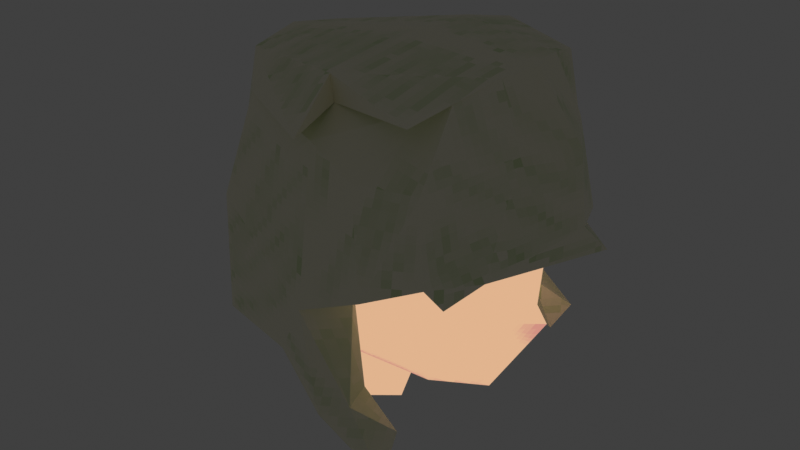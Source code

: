 # Source: head_1.blend  (saved by Blender 5.2.44; exported with 4.5.12 LTS)
import bpy
from mathutils import Matrix  # noqa: F401  (used for matrix-valued properties, if any)

bpy.ops.wm.read_factory_settings(use_empty=True)
scene = bpy.context.scene
scene.name = 'Scene'

# ---- collections
col_main = bpy.data.collections.new('Main'); scene.collection.children.link(col_main)

# ---- images (referenced by path relative to the original .blend; pixels are not part of the script)
import os
ASSET_DIR = os.environ.get("B2B_ASSET_DIR", "")  # directory of the original .blend (textures are referenced by path, not embedded)
HERE = os.path.dirname(os.path.abspath(__file__))  # packed textures are extracted next to this script under _unpacked/

def load_image(name, relpath, width, height, colorspace="sRGB"):
    """Load a texture the original file referenced (path relative to the .blend, or extracted next to this script)."""
    p = next((c for c in (os.path.join(HERE, relpath), os.path.join(ASSET_DIR, relpath)) if relpath and os.path.exists(c)), "")
    if p:
        img = bpy.data.images.load(p, check_existing=True)
        img.name = name
    else:  # same state as the original file: an image datablock whose file is absent (Cycles renders it pink)
        img = bpy.data.images.new(name, width, height)
        img.source = "FILE"
        img.filepath = "//" + (relpath or name)
    img.colorspace_settings.name = colorspace
    return img
img_t_head_png = load_image('T_Head.png', '_unpacked/T_Head.37413adb.png', 128, 128, 'sRGB')
img_t_hair_1_png = load_image('T_Hair_1.png', '_unpacked/T_Hair_1.d6d16a4e.png', 128, 128, 'sRGB')

# ---- materials (node trees are filled in below, after node groups)
mat_m_head = bpy.data.materials.new('M_Head')
mat_m_hair = bpy.data.materials.new('M_Hair')

# ---- material node trees
mat_m_head.use_nodes = True; mat_m_head.node_tree.nodes.clear()
_N = mat_m_head.node_tree.nodes; _L = mat_m_head.node_tree.links
n0 = _N.new('ShaderNodeOutputMaterial'); n0.name = 'Material Output'; n0.location = (600, 0)
n1 = _N.new('ShaderNodeEmission'); n1.name = 'Emission'; n1.location = (200, 0)
n2 = _N.new('ShaderNodeBsdfTransparent'); n2.name = 'Transparent BSDF'; n2.location = (200, -160)
n3 = _N.new('ShaderNodeMixShader'); n3.name = 'Mix Shader'; n3.location = (420, 0)
n4 = _N.new('ShaderNodeTexImage'); n4.name = 'Image Texture'; n4.location = (-160, 0)
n4.image = img_t_head_png
n4.interpolation = 'Closest'
_L.new(n4.outputs[0], n1.inputs[0])
_L.new(n4.outputs[1], n3.inputs[0])
_L.new(n2.outputs[0], n3.inputs[1])
_L.new(n1.outputs[0], n3.inputs[2])
_L.new(n3.outputs[0], n0.inputs[0])
n0.is_active_output = True
mat_m_hair.use_nodes = True; mat_m_hair.node_tree.nodes.clear()
_N = mat_m_hair.node_tree.nodes; _L = mat_m_hair.node_tree.links
n0 = _N.new('ShaderNodeBsdfPrincipled'); n0.name = 'Principled BSDF'; n0.location = (-200, 100)
n0.inputs[10].default_value = 0.005
n1 = _N.new('ShaderNodeOutputMaterial'); n1.name = 'Material Output'; n1.location = (200, 100)
n2 = _N.new('ShaderNodeTexImage'); n2.name = 'Image Texture'; n2.location = (-490, 80)
n2.image = img_t_hair_1_png
n2.interpolation = 'Closest'
_L.new(n0.outputs[0], n1.inputs[0])
_L.new(n2.outputs[0], n0.inputs[0])
n1.is_active_output = True

# ---- world
world_world = bpy.data.worlds.new('World'); scene.world = world_world
world_world.use_nodes = True; world_world.node_tree.nodes.clear()
_N = world_world.node_tree.nodes; _L = world_world.node_tree.links
n0 = _N.new('ShaderNodeOutputWorld'); n0.name = 'World Output'; n0.location = (300, 300)
n1 = _N.new('ShaderNodeBackground'); n1.name = 'Background'; n1.location = (10, 300)
n1.inputs[0].default_value = (0.05088, 0.05088, 0.05088, 1.0)
_L.new(n1.outputs[0], n0.inputs[0])
n0.is_active_output = True
world_world.color = (0.05088, 0.05088, 0.05088)
world_world.sun_shadow_jitter_overblur = 0.0

# ---- meshes
me_cube_002 = bpy.data.meshes.new('Cube.002')
me_cube_002.from_pydata([(-0.08307, 0.05488, 0.5995), (0.0577, 0.05804, 0.6057), (-0.1082, 0.0, 0.6002), (-0.01693, 0.07803, 0.6006), (0.06259, 0.06672, 0.6673), (0.09869, 0.0, 0.6048), (-0.01722, 0.08963, 0.6388), (0.09161, 0.0, 0.6673), (0.03187, 0.039, 0.5521), (-0.01548, 0.05628, 0.5644), (0.05568, 0.0, 0.5368), (-0.01548, 0.0, 0.5392), (-0.08759, 0.03474, 0.5039), (-0.1075, 0.0, 0.505), (-0.06595, 0.05181, 0.5061), (-0.03498, 0.03325, 0.5054), (-0.02389, 0.0, 0.4919), (-0.02141, 0.0, 0.5323), (-0.02662, 0.04766, 0.556), (-0.04438, 0.05228, 0.5801), (-0.1021, 0.0, 0.5838), (-0.08244, 0.04996, 0.5853), (0.08857, 0.0, 0.6193), (0.08173, 0.0142, 0.6049), (0.08897, 0.0, 0.5894), (-0.08307, -0.05488, 0.5995), (0.0577, -0.05804, 0.6057), (-0.01693, -0.07803, 0.6006), (0.06259, -0.06672, 0.6673), (0.01135, -0.08963, 0.6402), (0.03187, -0.039, 0.5521), (-0.01548, -0.05628, 0.5644), (-0.08759, -0.03474, 0.5039), (-0.06595, -0.05181, 0.5061), (-0.03498, -0.03325, 0.5054), (-0.02662, -0.04766, 0.556), (-0.04438, -0.05228, 0.5801), (-0.08244, -0.04996, 0.5853), (0.08173, -0.0142, 0.6049), (-0.1182, 0.06261, 0.5491), (-0.09034, 0.08247, 0.7296), (-0.009054, 0.05027, 0.7792), (-0.119, -0.04302, 0.5628), (0.07223, 0.06392, 0.7299), (-0.1509, 0.001828, 0.5941), (-0.001616, -0.1229, 0.7469), (-0.1219, -3.959e-16, 0.7642), (-0.1081, 0.08996, 0.6664), (-0.03529, 0.1187, 0.5857), (-0.009054, 0.1005, 0.767), (0.02619, 0.1005, 0.6441), (0.1152, -0.001407, 0.7341), (-0.1428, 0.03881, 0.6664), (0.09374, 0.03126, 0.7389), (-0.1173, 0.04124, 0.7579), (-0.1682, -5.464e-16, 0.6664), (-0.009054, 0.1216, 0.6168), (0.1158, 0.008519, 0.6781), (-0.127, 0.05717, 0.6045), (-0.009054, -2.941e-17, 0.7829), (-0.1182, -0.07853, 0.5712), (-0.09034, -0.0713, 0.7402), (-0.009054, -0.0835, 0.7743), (0.07466, -0.1031, 0.7265), (0.09737, -0.07021, 0.6654), (-0.1081, -0.08462, 0.6664), (-0.03529, -0.109, 0.5852), (-0.009054, -0.1024, 0.738), (0.07846, -0.1038, 0.6684), (-0.1428, -0.03742, 0.6664), (0.09374, -0.03407, 0.7329), (-0.1173, -0.04124, 0.7579), (-0.009054, -0.118, 0.6285), (-0.1544, -0.04024, 0.597), (0.1199, 0.03234, 0.6538), (0.07973, 0.08236, 0.6528), (0.06585, -0.1036, 0.7645), (-0.1128, 0.02354, 0.5573), (0.06888, 0.05547, 0.7708), (0.07536, 0.02711, 0.7774), (0.08185, -0.001259, 0.777), (0.06961, -0.0682, 0.7697), (0.07536, -0.02963, 0.7756), (0.02823, -0.1081, 0.723), (0.04105, 0.1016, 0.5293), (0.0561, -0.1159, 0.5269), (0.02961, -0.1154, 0.571), (0.05545, -0.09987, 0.5558), (0.02769, -0.09888, 0.5775), (0.01235, -0.09278, 0.5508), (0.01089, -0.1246, 0.562), (0.0003936, 0.1207, 0.5801), (0.02528, 0.0955, 0.5704), (0.0147, 0.1105, 0.5442), (0.02566, 0.08051, 0.5587), (-0.009054, -0.08043, 0.7553), (0.0515, 0.1123, 0.549), (0.08154, -0.08872, 0.6493), (0.04709, -0.1246, 0.6576)], [], [(3, 6, 4, 1), (1, 4, 22, 23), (18, 17, 16, 15), (9, 8, 10, 11), (1, 23, 8), (3, 1, 8, 9), (19, 18, 15, 14), (20, 21, 12, 13), (21, 19, 14, 12), (0, 3, 19, 21), (2, 0, 21, 20), (3, 9, 18, 19), (9, 11, 17, 18), (23, 22, 5), (24, 23, 5), (22, 4, 7), (8, 23, 24, 10), (27, 26, 28, 29), (26, 38, 22, 28), (35, 34, 16, 17), (31, 11, 10, 30), (26, 30, 38), (27, 31, 30, 26), (36, 33, 34, 35), (20, 13, 32, 37), (37, 32, 33, 36), (25, 37, 36, 27), (2, 20, 37, 25), (27, 36, 35, 31), (31, 35, 17, 11), (38, 5, 22), (24, 5, 38), (22, 7, 28), (30, 10, 24, 38), (52, 54, 40, 47), (58, 52, 47, 39), (39, 47, 56, 48), (47, 40, 49, 56), (56, 49, 78, 43, 50), (57, 4, 74), (75, 53, 51, 57), (78, 49, 41, 79), (44, 55, 52, 58), (49, 40, 54, 41), (79, 41, 59, 80), (41, 54, 46, 59), (55, 46, 54, 52), (50, 43, 53, 75), (69, 65, 61, 71), (73, 60, 65, 69), (60, 66, 72, 65), (65, 72, 67, 61), (63, 83, 98), (44, 2, 42), (64, 57, 51, 70), (82, 62, 76), (44, 73, 69, 55), (67, 95, 61), (82, 80, 59, 62), (62, 59, 46, 71), (55, 69, 71, 46), (68, 64, 70, 63), (62, 95, 76), (61, 95, 45), (62, 71, 45), (39, 48, 3, 0), (58, 39, 0, 2), (2, 44, 77), (2, 73, 42), (25, 60, 73), (2, 25, 73), (72, 66, 90, 86), (66, 60, 25, 27), (72, 68, 28, 29), (7, 28, 97), (7, 64, 74), (4, 75, 57), (4, 50, 75), (4, 6, 50), (6, 56, 50), (6, 3, 94, 92), (3, 48, 93, 94), (70, 51, 80, 82), (63, 70, 82, 81), (53, 79, 80, 51), (43, 78, 79, 53), (81, 67, 83), (83, 63, 81), (83, 67, 72), (66, 27, 89, 90), (56, 6, 92, 91), (48, 56, 91, 93), (27, 29, 88, 89), (29, 72, 86, 88), (64, 57, 74), (85, 88, 87), (89, 88, 85), (86, 90, 85), (90, 89, 85), (93, 91, 84), (91, 92, 96), (94, 93, 84), (92, 94, 84), (95, 67, 81), (95, 62, 45), (73, 44, 42), (58, 2, 77), (44, 58, 77), (4, 7, 74), (86, 85, 87), (81, 82, 76), (95, 81, 76), (83, 72, 98), (88, 86, 87), (92, 84, 96), (84, 91, 96), (64, 7, 97), (28, 68, 97), (68, 64, 97), (72, 68, 98), (68, 63, 98), (71, 61, 45)])
me_cube_002.polygons.foreach_set('material_index', [0, 0, 0, 0, 0, 0, 0, 0, 0, 0, 1, 0, 0, 0, 0, 0, 0, 0, 0, 0, 0, 0, 0, 0, 0, 0, 0, 1, 0, 0, 0, 0, 0, 0, 1, 1, 1, 1, 1, 1, 1, 1, 1, 1, 1, 1, 1, 1, 1, 1, 1, 1, 1, 1, 1, 1, 1, 1, 1, 1, 1, 1, 1, 1, 1, 1, 1, 1, 1, 1, 1, 1, 1, 1, 1, 1, 1, 1, 1, 1, 1, 1, 1, 1, 1, 1, 1, 1, 1, 1, 1, 1, 1, 1, 1, 1, 1, 1, 1, 1, 1, 1, 1, 1, 1, 1, 1, 1, 1, 1, 1, 1, 1, 1, 1, 1, 1, 1, 1, 1, 1, 1])
_uv = me_cube_002.uv_layers.new(name='UVMap')
_uv.uv.foreach_set('vector', [0.8203, 0.2188, 0.9062, 0.3281, 0.7109, 0.5547, 0.6484, 0.375, 0.6484, 0.375, 0.7109, 0.5547, 0.4844, 0.4453, 0.5312, 0.4062, 0.4766, 0.9375, 0.375, 0.9453, 0.375, 0.9062, 0.3984, 0.8984, 0.7109, 0.1328, 0.5859, 0.2344, 0.4844, 0.2578, 0.4844, 0.0625, 0.6484, 0.375, 0.5312, 0.4062, 0.5859, 0.2344, 0.8203, 0.2188, 0.6484, 0.375, 0.5859, 0.2344, 0.7109, 0.1328, 0.5156, 0.8906, 0.4766, 0.9375, 0.3984, 0.8984, 0.4062, 0.8828, 0.375, 0.7344, 0.4922, 0.7969, 0.3906, 0.8672, 0.375, 0.8594, 0.4922, 0.7969, 0.5156, 0.8906, 0.4062, 0.8828, 0.3906, 0.8672, 0.5312, 0.7812, 0.6016, 0.9375, 0.5156, 0.8906, 0.4922, 0.7969, 0.6797, 0.2109, 0.6875, 0.2891, 0.6719, 0.2812, 0.6641, 0.2109, 0.6016, 0.9375, 0.5, 0.9531, 0.4766, 0.9375, 0.5156, 0.8906, 0.5, 0.9531, 0.375, 0.9609, 0.375, 0.9453, 0.4766, 0.9375, 0.5312, 0.4062, 0.4844, 0.4453, 0.4844, 0.4062, 0.4844, 0.3828, 0.5312, 0.4062, 0.4844, 0.4062, 0.4844, 0.4453, 0.7109, 0.5547, 0.4844, 0.5938, 0.5859, 0.2344, 0.5312, 0.4062, 0.4844, 0.3828, 0.4844, 0.2578, 0.1484, 0.2188, 0.3203, 0.3828, 0.2578, 0.5547, 0.125, 0.3828, 0.3203, 0.3828, 0.4375, 0.4062, 0.4844, 0.4453, 0.2578, 0.5547, 0.2656, 0.9375, 0.3516, 0.8984, 0.375, 0.9062, 0.375, 0.9453, 0.2578, 0.1328, 0.4844, 0.0625, 0.4844, 0.2578, 0.3906, 0.2344, 0.3203, 0.3828, 0.3906, 0.2344, 0.4375, 0.4062, 0.1484, 0.2188, 0.2578, 0.1328, 0.3906, 0.2344, 0.3203, 0.3828, 0.2266, 0.8906, 0.3359, 0.8828, 0.3516, 0.8984, 0.2656, 0.9375, 0.375, 0.7344, 0.375, 0.8594, 0.3516, 0.8672, 0.2578, 0.7969, 0.2578, 0.7969, 0.3516, 0.8672, 0.3359, 0.8828, 0.2266, 0.8906, 0.2188, 0.7812, 0.2578, 0.7969, 0.2266, 0.8906, 0.1484, 0.9375, 0.6797, 0.2031, 0.6641, 0.2031, 0.6641, 0.1328, 0.6797, 0.1328, 0.1484, 0.9375, 0.2266, 0.8906, 0.2656, 0.9375, 0.2422, 0.9531, 0.2422, 0.9531, 0.2656, 0.9375, 0.375, 0.9453, 0.375, 0.9609, 0.4375, 0.4062, 0.4844, 0.4062, 0.4844, 0.4453, 0.4844, 0.3828, 0.4844, 0.4062, 0.4375, 0.4062, 0.4844, 0.4453, 0.4844, 0.5938, 0.2578, 0.5547, 0.3906, 0.2344, 0.4844, 0.2578, 0.4844, 0.3828, 0.4375, 0.4062, 0.1797, 0.7422, 0.1719, 0.8672, 0.1172, 0.8281, 0.1094, 0.7422, 0.3281, 0.4453, 0.3516, 0.5312, 0.2812, 0.5312, 0.3125, 0.375, 0.3594, 0.375, 0.3672, 0.5312, 0.5078, 0.4609, 0.4688, 0.4219, 0.1406, 0.4375, 0.1641, 0.5234, 0.2734, 0.5781, 0.2734, 0.375, 0.02344, 0.375, 0.02344, 0.5781, 0.125, 0.5781, 0.1328, 0.5234, 0.07031, 0.4062, 0.8203, 0.5078, 0.8984, 0.5859, 0.8203, 0.5312, 0.5078, 0.7422, 0.4375, 0.8516, 0.3984, 0.8516, 0.4141, 0.7734, 0.7656, 0.3359, 0.6641, 0.3984, 0.6641, 0.3281, 0.7734, 0.2969, 0.8594, 0.2969, 0.8594, 0.3984, 0.8047, 0.3984, 0.7812, 0.3125, 0.8047, 0.5859, 0.6953, 0.5625, 0.6641, 0.5078, 0.8047, 0.5156, 0.8281, 0.1094, 0.7109, 0.1328, 0.7109, 0.07031, 0.8359, 0.07031, 0.9609, 0.6641, 0.8125, 0.6484, 0.8047, 0.5938, 0.9609, 0.5938, 0.1797, 0.5859, 0.1797, 0.7188, 0.125, 0.7109, 0.1328, 0.5859, 0.2578, 0.5859, 0.3203, 0.7031, 0.3438, 0.7188, 0.3281, 0.5938, 0.1797, 0.7422, 0.25, 0.7422, 0.2266, 0.8438, 0.1875, 0.8672, 0.3594, 0.6172, 0.4141, 0.5859, 0.4219, 0.7188, 0.3594, 0.7188, 0.5781, 0.5859, 0.4609, 0.6094, 0.4219, 0.6641, 0.5625, 0.7188, 0.6484, 0.4219, 0.5078, 0.375, 0.5078, 0.5234, 0.6172, 0.5234, 0.1328, 0.3281, 0.1328, 0.2656, 0.03906, 0.2969, 0.9297, 0.7344, 0.8672, 0.7344, 0.8828, 0.6719, 0.03125, 0.2656, 0.04688, 0.1641, 0.125, 0.1641, 0.125, 0.2109, 0.5234, 0.9766, 0.4141, 0.8984, 0.5078, 0.875, 0.8672, 0.2969, 0.9219, 0.3047, 0.9219, 0.3984, 0.8672, 0.3984, 0.7734, 0.875, 0.7734, 0.9062, 0.6641, 0.9219, 0.6328, 0.8125, 0.6406, 0.8516, 0.5156, 0.8516, 0.5156, 0.7422, 0.1797, 0.875, 0.1797, 0.9922, 0.02344, 0.9922, 0.02344, 0.9375, 0.1875, 0.5859, 0.2422, 0.5859, 0.25, 0.7109, 0.1875, 0.7188, 0.03906, 0.1562, 0.02344, 0.1094, 0.1172, 0.04688, 0.1172, 0.1484, 0.7656, 0.9531, 0.7656, 0.9297, 0.6641, 0.9375, 0.3047, 0.1719, 0.3047, 0.2812, 0.25, 0.2969, 0.3281, 0.9297, 0.1797, 0.9844, 0.3359, 0.875, 0.1484, 0.2109, 0.2344, 0.3203, 0.1797, 0.3438, 0.1406, 0.2578, 0.2188, 0.1406, 0.2266, 0.1484, 0.2109, 0.1953, 0.1406, 0.1719, 0.5469, 0.3047, 0.5312, 0.25, 0.4922, 0.3047, 0.6641, 0.8672, 0.7266, 0.8594, 0.6797, 0.8203, 0.7344, 0.8516, 0.7812, 0.8203, 0.8281, 0.8672, 0.3047, 0.125, 0.2422, 0.1641, 0.25, 0.07031, 0.7188, 0.4922, 0.75, 0.4375, 0.6875, 0.4062, 0.6641, 0.4141, 0.6875, 0.5938, 0.8047, 0.6328, 0.75, 0.6719, 0.6641, 0.6328, 0.3359, 0.3516, 0.3516, 0.2344, 0.4062, 0.2578, 0.375, 0.3203, 0.2891, 0.8594, 0.25, 0.7734, 0.2734, 0.7422, 0.07812, 0.6797, 0.09375, 0.5859, 0.125, 0.7266, 0.6016, 0.9531, 0.5781, 0.9766, 0.5312, 0.875, 0.8594, 0.8203, 0.9141, 0.8594, 0.8359, 0.8359, 0.6328, 0.01562, 0.7422, 0.04688, 0.6875, 0.05469, 0.8438, 0.875, 0.8281, 0.9219, 0.7812, 0.8906, 0.4062, 0.9844, 0.4062, 0.9297, 0.3438, 0.875, 0.3438, 0.8906, 0.4844, 0.1875, 0.5391, 0.1641, 0.5312, 0.2344, 0.4922, 0.25, 0.9297, 0.6719, 0.9766, 0.6719, 0.9766, 0.7344, 0.9375, 0.7344, 0.3281, 0.2266, 0.3359, 0.1328, 0.3906, 0.1328, 0.3906, 0.1797, 0.4766, 0.1094, 0.5312, 0.1172, 0.5391, 0.1562, 0.4844, 0.1562, 0.4141, 0.2891, 0.4688, 0.2891, 0.4844, 0.3281, 0.4297, 0.3281, 0.4844, 0.2734, 0.4297, 0.1641, 0.4062, 0.2266, 0.3984, 0.1016, 0.4141, 0.1641, 0.4766, 0.1484, 0.02344, 0.7188, 0.07031, 0.7344, 0.07031, 0.5859, 0.4219, 0.02344, 0.4688, 0.04688, 0.4453, 0.08594, 0.3984, 0.09375, 0.8047, 0.4688, 0.7578, 0.5, 0.7656, 0.4062, 0.7969, 0.4219, 0.9297, 0.3516, 0.9688, 0.3984, 0.9844, 0.3516, 1.0, 0.2969, 0.2969, 0.8125, 0.3359, 0.8594, 0.3594, 0.7734, 0.3359, 0.7422, 0.8438, 0.5, 0.8047, 0.4844, 0.8125, 0.4062, 0.8281, 0.4141, 0.625, 0.1406, 0.6562, 0.25, 0.6172, 0.2812, 0.3203, 0.07812, 0.3906, 0.1172, 0.3594, 0.07812, 0.6641, 0.7109, 0.6797, 0.7422, 0.7188, 0.6719, 0.6953, 0.8047, 0.7188, 0.7969, 0.6641, 0.75, 0.9062, 0.875, 0.9062, 0.9219, 0.8438, 0.8906, 0.75, 0.6953, 0.7266, 0.7422, 0.7812, 0.6719, 0.6484, 0.1328, 0.6016, 0.1016, 0.6328, 0.0625, 0.9375, 0.875, 0.9531, 0.9219, 0.9141, 0.9062, 0.5312, 0.08594, 0.5156, 0.1094, 0.4766, 0.07812, 0.5938, 0.2734, 0.5625, 0.2734, 0.5938, 0.1719, 0.7656, 0.25, 0.7578, 0.2734, 0.7031, 0.2344, 0.7812, 0.75, 0.7734, 0.8047, 0.7344, 0.75, 0.8672, 0.8125, 0.7891, 0.8047, 0.8203, 0.75, 0.9453, 0.7969, 0.875, 0.8125, 0.9141, 0.75, 0.8516, 0.4922, 0.8906, 0.4062, 0.9297, 0.4531, 0.9922, 0.8047, 0.9531, 0.75, 0.9531, 0.7891, 0.6172, 0.9219, 0.6094, 0.9766, 0.625, 0.875, 0.5781, 0.05469, 0.6016, 0.1562, 0.5547, 0.1562, 0.04688, 0.8672, 0.09375, 0.7422, 0.02344, 0.7812, 0.6797, 0.125, 0.6641, 0.125, 0.6719, 0.08594, 0.5312, 0.03906, 0.4766, 0.05469, 0.5, 0.07031, 0.8438, 0.6719, 0.7891, 0.7422, 0.8594, 0.6953, 0.3828, 0.7656, 0.3828, 0.8594, 0.3672, 0.7422, 0.8203, 0.9531, 0.7734, 0.9531, 0.7891, 0.9297, 0.875, 0.9531, 0.8281, 0.9453, 0.8594, 0.9297, 1.008, 0.9375, 0.8906, 0.9609, 0.9297, 0.9297, 0.9375, 0.4219, 0.9453, 0.5, 0.9844, 0.4062, 0.8203, 0.9844, 0.7812, 0.9609, 0.6641, 0.9766])
me_cube_002.materials.append(mat_m_head)
me_cube_002.materials.append(mat_m_hair)
me_cube_002.update()
arm_metarig = bpy.data.armatures.new('metarig')  # bones are not reproduced

# ---- objects
ob_metarig = bpy.data.objects.new('metarig', arm_metarig)
ob_head = bpy.data.objects.new('Head', me_cube_002)

# ---- transforms, parenting, visibility, modifiers, constraints
ob_metarig.location = (0.0, 0.0, 0.0354)
ob_metarig.rotation_euler = (0.0, -0.0, 1.571)
ob_metarig.scale = (0.9057, 0.9057, 0.9057)
ob_head.parent = ob_metarig
ob_head.matrix_parent_inverse = Matrix(((-4.826e-08, 1.104, 0.0, -0.0), (-1.104, -4.826e-08, -0.0, 0.0), (0.0, -0.0, 1.104, -0.03908), (-0.0, 0.0, -0.0, 1.0)))
ob_head.location = (0.0, 0.0, 0.9983)
ob_head.scale = (1.094, 1.094, 1.094)
_vg = ob_head.vertex_groups.new(name='spine')
_vg = ob_head.vertex_groups.new(name='spine.001')
_vg = ob_head.vertex_groups.new(name='spine.002')
_vg = ob_head.vertex_groups.new(name='spine.003')
for _i, _w in zip([12, 13, 14, 20, 32, 33], [0.1658, 0.5781, 0.07106, 0.04085, 0.1658, 0.07109]): _vg.add([_i], _w, 'REPLACE')
_vg = ob_head.vertex_groups.new(name='spine.004')
for _i, _w in zip([0, 2, 8, 9, 11, 12, 13, 14, 15, 16, 17, 18, 19, 20, 21, 25, 27, 30, 31, 32, 33, 34, 35, 36, 37, 39, 60], [0.04245, 0.01278, 0.02313, 0.08018, 0.05528, 0.6814, 0.304, 0.6948, 0.5604, 0.2681, 0.08149, 0.1327, 0.0588, 0.05781, 0.07338, 0.04807, 0.0001222, 0.02338, 0.08053, 0.6815, 0.6949, 0.5604, 0.1329, 0.05942, 0.07462, 0.01011, 0.002929]): _vg.add([_i], _w, 'REPLACE')
_vg = ob_head.vertex_groups.new(name='spine.005')
for _i, _w in zip([0, 1, 2, 3, 4, 5, 6, 7, 8, 9, 10, 11, 12, 13, 14, 15, 16, 17, 18, 19, 20, 21, 22, 23, 24, 25, 26, 27, 28, 29, 30, 31, 32, 33, 34, 35, 36, 37, 38, 39, 42, 44, 47, 48, 50, 52, 55, 56, 58, 60, 65, 66, 68, 69, 72, 73, 75, 77, 84, 85, 86, 87, 88, 89, 90, 91, 92, 93, 94, 96, 97, 98], [0.4009, 0.09606, 0.3215, 0.1998, 0.0379, 0.08187, 0.1339, 0.007856, 0.2204, 0.3794, 0.2182, 0.7194, 0.08956, 0.07472, 0.1225, 0.1656, 0.1586, 0.7129, 0.5536, 0.6513, 0.6231, 0.6053, 0.06659, 0.08454, 0.09915, 0.4264, 0.09647, 0.2072, 0.03101, 0.09399, 0.2213, 0.3822, 0.09024, 0.1234, 0.166, 0.5559, 0.6567, 0.6165, 0.08465, 0.2648, 0.1516, 0.1701, 0.044, 0.148, 0.07146, 0.0498, 0.05858, 0.08555, 0.1722, 0.2324, 0.04315, 0.1698, 0.003476, 0.03753, 0.08102, 0.1182, 0.03641, 0.1683, 0.115, 0.1193, 0.1208, 0.1165, 0.1253, 0.1313, 0.1295, 0.1191, 0.1191, 0.1181, 0.131, 0.1099, 0.005975, 0.03066]): _vg.add([_i], _w, 'REPLACE')
_vg = ob_head.vertex_groups.new(name='spine.006')
for _i, _w in zip([0, 1, 2, 3, 4, 5, 6, 7, 8, 9, 10, 11, 12, 14, 15, 17, 18, 19, 20, 21, 22, 23, 24, 25, 26, 27, 28, 29, 30, 31, 32, 33, 34, 35, 36, 37, 38, 39, 40, 41, 42, 43, 44, 45, 46, 47, 48, 49, 50, 51, 52, 53, 54, 55, 56, 57, 58, 59, 60, 61, 62, 63, 64, 65, 66, 67, 68, 69, 70, 71, 72, 73, 74, 75, 76, 77, 78, 79, 80, 81, 82, 83, 84, 85, 86, 87, 88, 89, 90, 91, 92, 93, 94, 95, 96, 97, 98], [0.4479, 1.0, 0.4115, 1.0, 0.9952, 0.9999, 0.9964, 0.9987, 0.5943, 0.4751, 0.4857, 0.1297, 0.01422, 0.03969, 0.05911, 0.07633, 0.259, 0.2406, 0.8622, 0.2775, 0.9999, 0.999, 0.9081, 0.3744, 0.9994, 0.9774, 0.9426, 0.9994, 0.5961, 0.8596, 0.01078, 0.03542, 0.05838, 0.9751, 0.2294, 0.5635, 1.0, 0.7496, 0.9996, 0.9989, 0.2573, 1.0, 0.9997, 0.9972, 0.9943, 0.9865, 0.6695, 0.9842, 0.9873, 0.9954, 0.9955, 0.9972, 0.9735, 0.997, 1.0, 1.0, 0.9997, 0.9912, 0.9677, 0.9826, 0.9748, 1.0, 0.9994, 0.9999, 0.9993, 0.9923, 0.9958, 0.961, 0.9903, 0.9919, 0.9997, 0.9902, 0.9999, 0.9941, 0.9999, 0.3229, 0.9891, 0.9973, 0.9968, 0.9832, 1.0, 0.9999, 0.4774, 0.5141, 0.9993, 0.507, 0.9947, 0.9657, 0.9752, 0.9961, 0.9544, 0.5578, 0.9045, 0.9993, 0.4675, 0.9963, 0.9981]): _vg.add([_i], _w, 'REPLACE')
_vg = ob_head.vertex_groups.new(name='shoulder.L')
for _i, _w in zip([3, 11, 14, 15, 16, 17, 33, 34, 48, 56, 84, 91, 92, 93, 94, 96], [0.03022, 0.01211, 0.0101, 0.09304, 0.2725, 0.05383, 0.008265, 0.09213, 0.04909, 0.03007, 0.2288, 0.1184, 0.2017, 0.1705, 0.181, 0.261]): _vg.add([_i], _w, 'REPLACE')
_vg = ob_head.vertex_groups.new(name='upper_arm.L')
for _i, _w in zip([84, 91, 92, 93, 94, 96], [0.05085, 0.01141, 0.04729, 0.04017, 0.06559, 0.04347]): _vg.add([_i], _w, 'REPLACE')
_vg = ob_head.vertex_groups.new(name='forearm.L')
_vg = ob_head.vertex_groups.new(name='hand.L')
_vg = ob_head.vertex_groups.new(name='shoulder.R')
for _i, _w in zip([11, 14, 15, 16, 17, 27, 29, 33, 34, 66, 72, 85, 86, 87, 88, 89, 90], [0.01169, 0.008234, 0.09212, 0.2724, 0.05371, 0.01537, 0.002211, 0.009755, 0.09286, 0.03936, 0.01204, 0.2019, 0.1816, 0.2138, 0.1459, 0.1377, 0.1462]): _vg.add([_i], _w, 'REPLACE')
_vg = ob_head.vertex_groups.new(name='upper_arm.R')
for _i, _w in zip([85, 86, 87, 88, 89, 90], [0.05458, 0.05795, 0.05745, 0.0698, 0.05374, 0.04958]): _vg.add([_i], _w, 'REPLACE')
_vg = ob_head.vertex_groups.new(name='forearm.R')
_vg = ob_head.vertex_groups.new(name='hand.R')
_vg = ob_head.vertex_groups.new(name='breast.L')
_vg = ob_head.vertex_groups.new(name='breast.R')
_vg = ob_head.vertex_groups.new(name='pelvis.L')
_vg = ob_head.vertex_groups.new(name='pelvis.R')
_vg = ob_head.vertex_groups.new(name='thigh.L')
_vg = ob_head.vertex_groups.new(name='shin.L')
_vg = ob_head.vertex_groups.new(name='foot.L')
_vg = ob_head.vertex_groups.new(name='toe.L')
_vg = ob_head.vertex_groups.new(name='heel.02.L')
_vg = ob_head.vertex_groups.new(name='thigh.R')
_vg = ob_head.vertex_groups.new(name='shin.R')
_vg = ob_head.vertex_groups.new(name='foot.R')
_vg = ob_head.vertex_groups.new(name='toe.R')
_vg = ob_head.vertex_groups.new(name='heel.02.R')
_vg = ob_head.vertex_groups.new(name='hand.L.001')
_vg = ob_head.vertex_groups.new(name='forearm.L.001')
_vg = ob_head.vertex_groups.new(name='weapon_grip.L')
_vg = ob_head.vertex_groups.new(name='hand.R.001')
_vg = ob_head.vertex_groups.new(name='forearm.R.001')
_vg = ob_head.vertex_groups.new(name='weapon_grip.R')
_vg = ob_head.vertex_groups.new(name='hair_front')
for _i, _w in zip([0, 1, 3, 4, 5, 6, 7, 8, 9, 10, 11, 15, 17, 18, 21, 22, 23, 24, 26, 27, 28, 29, 30, 38, 41, 43, 45, 48, 49, 50, 51, 53, 56, 57, 59, 62, 63, 64, 67, 68, 70, 72, 74, 75, 76, 78, 79, 80, 81, 82, 83, 84, 85, 86, 87, 88, 89, 90, 91, 92, 93, 94, 95, 96, 97, 98], [0.0, 0.00027, 0.02875, 0.02576, 0.0, 0.004861, 0.1077, 0.002912, 0.0, 0.0001875, 0.0, 0.0, 0.0, 0.0, 0.0, 0.0, 0.0, 0.0, 0.0001205, 0.0, 0.03436, 0.0, 0.1019, 0.0001884, 0.0, 0.0005323, 0.006458, 0.04498, 0.0001338, 0.0003589, 0.002041, 0.006012, 0.005755, 0.0, 0.0, 0.002258, 0.0003189, 0.0, 0.003658, 0.0, 0.0, 0.0003395, 0.0, 0.0, 0.003434, 0.0001468, 0.0006033, 0.00343, 0.005389, 0.0003637, 0.0433, 0.001223, 0.001404, 0.0, 0.0, 0.0, 0.0, 0.0329, 0.0003393, 0.0, 0.0, 0.01494, 0.009224, 0.0009623, 0.005728, 0.006296]): _vg.add([_i], _w, 'REPLACE')
_vg = ob_head.vertex_groups.new(name='hair_front_end')
for _i, _w in zip([1, 3, 4, 5, 6, 7, 22, 23, 24, 26, 27, 28, 29, 38, 45, 50, 51, 53, 56, 57, 63, 64, 67, 68, 70, 72, 74, 75, 76, 78, 79, 80, 81, 82, 83, 84, 85, 86, 87, 88, 89, 90, 91, 92, 93, 94, 96, 97, 98], [0.0, 0.0, 0.001739, 0.005803, 0.0, 0.03627, 0.0, 0.0, 0.0003165, 0.0, 0.0, 0.000768, 0.0, 0.0, 0.4353, 0.0, 0.0, 0.0, 0.0, 0.0, 0.01747, 0.006485, 0.06351, 0.006417, 0.0001421, 0.0, 0.3903, 0.4818, 0.4926, 0.0, 0.0, 0.0, 0.0, 0.0, 0.01273, 0.4945, 0.4962, 0.3619, 0.4936, 0.41, 0.4877, 0.3824, 0.0377, 0.4961, 0.2424, 0.419, 0.4914, 0.3397, 0.06895]): _vg.add([_i], _w, 'REPLACE')
_vg = ob_head.vertex_groups.new(name='hair_back')
for _i, _w in zip([0, 2, 12, 14, 20, 21, 25, 27, 30, 31, 35, 36, 37, 39, 40, 41, 42, 44, 45, 46, 47, 48, 52, 54, 55, 56, 58, 59, 60, 61, 62, 63, 65, 66, 67, 68, 69, 70, 71, 72, 73, 76, 77, 81, 83, 84, 85, 86, 87, 88, 89, 90, 91, 92, 93, 94, 95, 96, 98], [0.07151, 0.163, 0.0, 0.0, 0.002442, 0.03309, 0.08952, 0.007492, 0.0, 0.0, 0.0, 0.001569, 0.00437, 0.01762, 0.0001321, 0.0, 0.008662, 0.00377, 0.0, 0.0007923, 0.006403, 0.03833, 0.00136, 0.004208, 0.0025, 0.005216, 0.0, 0.0, 0.003373, 0.0, 0.0, 0.0, 0.0004399, 0.00263, 0.0, 0.0, 0.007378, 0.0, 0.002207, 0.01747, 0.01995, 0.0, 0.02164, 0.0, 0.0, 0.0, 0.02029, 0.02255, 0.01728, 0.01724, 0.02338, 0.03439, 0.00786, 0.0, 0.0, 0.0, 0.0, 0.0, 0.0]): _vg.add([_i], _w, 'REPLACE')
_vg = ob_head.vertex_groups.new(name='hair_back_end')
for _i, _w in zip([39, 42, 60, 77], [0.4122, 0.4766, 0.4858, 0.4962]): _vg.add([_i], _w, 'REPLACE')
_m = ob_head.modifiers.new('Armature', 'ARMATURE')
_m.object = ob_metarig

# ---- collection membership
col_main.objects.link(ob_metarig)
col_main.objects.link(ob_head)

# ---- scene / render settings (as saved in the file)
scene.frame_start = 0; scene.frame_end = 60; scene.frame_set(6)
scene.render.engine = 'BLENDER_EEVEE_NEXT'
scene.render.bake_bias = 0.0
scene.render.bake_samples = 0
scene.eevee.taa_samples = 1
scene.eevee.use_taa_reprojection = False
scene.eevee.fast_gi_thickness_far = 0.0
scene.view_settings.view_transform = 'Standard'
bpy.context.view_layer.update()

# ---- added for rendering (the .blend has no active camera): camera
cam_auto = bpy.data.cameras.new('AutoCamera')
cam_auto.lens = 50.0
cam_auto.sensor_width = 36.0
cam_auto.clip_end = 1000.0
ob_auto_camera = bpy.data.objects.new('AutoCamera', cam_auto)
scene.collection.objects.link(ob_auto_camera)
ob_auto_camera.location = (0.457111, -0.581857, 2.08224)
ob_auto_camera.rotation_euler = (1.09748, -7.21219e-08, 0.694738)
scene.camera = ob_auto_camera
bpy.context.view_layer.update()

